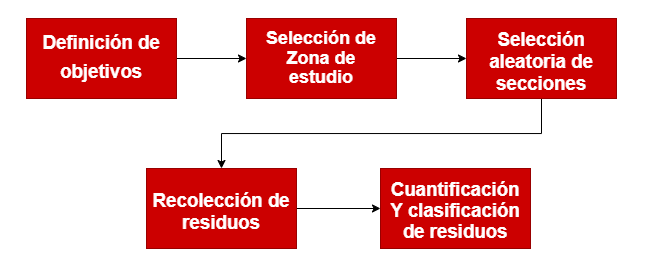

The diagram above was exported from draw.io. Its source (the exported page's mxGraphModel, read from the mxfile embedded in the PNG):
<mxGraphModel dx="765" dy="400" grid="1" gridSize="10" guides="1" tooltips="1" connect="1" arrows="1" fold="1" page="1" pageScale="1" pageWidth="827" pageHeight="1169" math="0" shadow="0">
  <root>
    <mxCell id="0" />
    <mxCell id="1" parent="0" />
    <mxCell id="rvttKALHojCGFJX4u5lE-12" value="" style="edgeStyle=orthogonalEdgeStyle;rounded=0;orthogonalLoop=1;jettySize=auto;html=1;" edge="1" parent="1" source="rvttKALHojCGFJX4u5lE-3" target="rvttKALHojCGFJX4u5lE-6">
      <mxGeometry relative="1" as="geometry" />
    </mxCell>
    <mxCell id="rvttKALHojCGFJX4u5lE-3" value="&lt;p style=&quot;line-height: 160%;&quot;&gt;&lt;/p&gt;&lt;h4 style=&quot;margin-bottom: 0cm; line-height: 110%; font-size: 18px; margin-top: 5px;&quot;&gt;&lt;b style=&quot;&quot;&gt;&lt;span style=&quot;color: white;&quot;&gt;&lt;font style=&quot;font-size: 18px;&quot;&gt;Selección de&lt;br&gt;&lt;/font&gt;&lt;/span&gt;&lt;/b&gt;&lt;b&gt;&lt;span style=&quot;color: white;&quot;&gt;&lt;font style=&quot;font-size: 18px;&quot;&gt;Zona de&lt;br&gt;&lt;/font&gt;&lt;/span&gt;&lt;/b&gt;&lt;b style=&quot;&quot;&gt;&lt;span style=&quot;color: white;&quot;&gt;&lt;font style=&quot;font-size: 18px;&quot;&gt;estudio&lt;/font&gt;&lt;/span&gt;&lt;/b&gt;&lt;/h4&gt;&lt;p&gt;&lt;/p&gt;" style="rounded=0;whiteSpace=wrap;html=1;fillColor=#CC0000;strokeColor=#990000;" vertex="1" parent="1">
      <mxGeometry x="280" y="90" width="150" height="80" as="geometry" />
    </mxCell>
    <mxCell id="rvttKALHojCGFJX4u5lE-13" style="edgeStyle=orthogonalEdgeStyle;rounded=0;orthogonalLoop=1;jettySize=auto;html=1;exitX=1;exitY=0.5;exitDx=0;exitDy=0;entryX=0;entryY=0.5;entryDx=0;entryDy=0;" edge="1" parent="1" source="rvttKALHojCGFJX4u5lE-5" target="rvttKALHojCGFJX4u5lE-3">
      <mxGeometry relative="1" as="geometry" />
    </mxCell>
    <mxCell id="rvttKALHojCGFJX4u5lE-5" value="&lt;p style=&quot;line-height: 160%;&quot;&gt;&lt;/p&gt;&lt;h4 style=&quot;margin-bottom: 0cm; line-height: 120%; font-size: 18px; margin-top: 5px;&quot;&gt;&lt;p style=&quot;font-size: 12px; font-weight: 400; margin-bottom: 0cm; line-height: 120%;&quot; align=&quot;center&quot; class=&quot;MsoNormal&quot;&gt;&lt;b&gt;&lt;span style=&quot;font-size: 14pt; color: white;&quot;&gt;Definición de&lt;/span&gt;&lt;/b&gt;&lt;/p&gt;&lt;p style=&quot;font-size: 12px; font-weight: 400; margin-bottom: 0cm; line-height: 120%;&quot; align=&quot;center&quot; class=&quot;MsoNormal&quot;&gt;&lt;b&gt;&lt;span style=&quot;font-size: 14pt; color: white;&quot;&gt;objetivos&lt;/span&gt;&lt;/b&gt;&lt;/p&gt;&lt;/h4&gt;&lt;p&gt;&lt;/p&gt;" style="rounded=0;whiteSpace=wrap;html=1;fillColor=#CC0000;strokeColor=#990000;" vertex="1" parent="1">
      <mxGeometry x="60" y="90" width="150" height="80" as="geometry" />
    </mxCell>
    <mxCell id="rvttKALHojCGFJX4u5lE-11" style="edgeStyle=orthogonalEdgeStyle;rounded=0;orthogonalLoop=1;jettySize=auto;html=1;exitX=0.5;exitY=1;exitDx=0;exitDy=0;" edge="1" parent="1" source="rvttKALHojCGFJX4u5lE-6" target="rvttKALHojCGFJX4u5lE-7">
      <mxGeometry relative="1" as="geometry" />
    </mxCell>
    <mxCell id="rvttKALHojCGFJX4u5lE-6" value="&lt;p style=&quot;line-height: 160%;&quot;&gt;&lt;/p&gt;&lt;h4 style=&quot;margin-bottom: 0cm; line-height: 110%; font-size: 18px; margin-top: 5px;&quot;&gt;&lt;p style=&quot;margin-bottom: 0cm; line-height: normal;&quot; align=&quot;center&quot; class=&quot;MsoNormal&quot;&gt;&lt;b&gt;&lt;span style=&quot;font-size:14.0pt;color:white;mso-themecolor:&lt;br/&gt;background1&quot;&gt;Selección aleatoria de secciones&lt;/span&gt;&lt;/b&gt;&lt;/p&gt;&lt;/h4&gt;&lt;p&gt;&lt;/p&gt;" style="rounded=0;whiteSpace=wrap;html=1;fillColor=#CC0000;strokeColor=#990000;" vertex="1" parent="1">
      <mxGeometry x="500" y="90" width="150" height="80" as="geometry" />
    </mxCell>
    <mxCell id="rvttKALHojCGFJX4u5lE-14" style="edgeStyle=orthogonalEdgeStyle;rounded=0;orthogonalLoop=1;jettySize=auto;html=1;exitX=1;exitY=0.5;exitDx=0;exitDy=0;entryX=0;entryY=0.5;entryDx=0;entryDy=0;" edge="1" parent="1" source="rvttKALHojCGFJX4u5lE-7" target="rvttKALHojCGFJX4u5lE-8">
      <mxGeometry relative="1" as="geometry" />
    </mxCell>
    <mxCell id="rvttKALHojCGFJX4u5lE-7" value="&lt;p style=&quot;line-height: 160%;&quot;&gt;&lt;/p&gt;&lt;h4 style=&quot;margin-bottom: 0cm; line-height: 110%; font-size: 18px; margin-top: 5px;&quot;&gt;&lt;p style=&quot;margin-bottom: 0cm; line-height: normal;&quot; align=&quot;center&quot; class=&quot;MsoNormal&quot;&gt;&lt;b&gt;&lt;span style=&quot;font-size:14.0pt;color:white;mso-themecolor:&lt;br/&gt;background1&quot;&gt;Recolección de residuos&lt;/span&gt;&lt;/b&gt;&lt;/p&gt;&lt;/h4&gt;&lt;p&gt;&lt;/p&gt;" style="rounded=0;whiteSpace=wrap;html=1;fillColor=#CC0000;strokeColor=#990000;" vertex="1" parent="1">
      <mxGeometry x="180" y="240" width="150" height="80" as="geometry" />
    </mxCell>
    <mxCell id="rvttKALHojCGFJX4u5lE-8" value="&lt;p style=&quot;line-height: 160%;&quot;&gt;&lt;/p&gt;&lt;h4 style=&quot;margin-bottom: 0cm; line-height: 10%; font-size: 18px; margin-top: 5px;&quot;&gt;&lt;p style=&quot;margin-bottom: 0cm; line-height: 10%;&quot; align=&quot;center&quot; class=&quot;MsoNormal&quot;&gt;&lt;b&gt;&lt;span style=&quot;font-size:14.0pt;color:white;mso-themecolor:&lt;br/&gt;background1&quot;&gt;Cuantificación &lt;/span&gt;&lt;/b&gt;&lt;/p&gt;&lt;p style=&quot;margin-bottom: 0cm; line-height: 10%;&quot; align=&quot;center&quot; class=&quot;MsoNormal&quot;&gt;&lt;b&gt;&lt;span style=&quot;font-size:14.0pt;color:white;mso-themecolor:&lt;br/&gt;background1&quot;&gt;Y clasificación &lt;/span&gt;&lt;/b&gt;&lt;/p&gt;&lt;p style=&quot;margin-bottom: 0cm; line-height: 10%;&quot; align=&quot;center&quot; class=&quot;MsoNormal&quot;&gt;&lt;b style=&quot;background-color: initial;&quot;&gt;&lt;span style=&quot;font-size:14.0pt;color:white;mso-themecolor:&lt;br/&gt;background1&quot;&gt;de residuos&lt;/span&gt;&lt;/b&gt;&lt;br&gt;&lt;/p&gt;&lt;/h4&gt;&lt;p&gt;&lt;/p&gt;" style="rounded=0;whiteSpace=wrap;html=1;fillColor=#CC0000;strokeColor=#990000;" vertex="1" parent="1">
      <mxGeometry x="414" y="240" width="150" height="80" as="geometry" />
    </mxCell>
  </root>
</mxGraphModel>